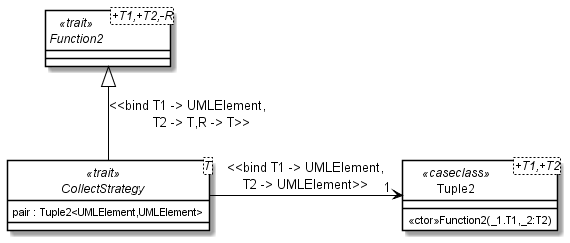

The diagram above was rendered by PlantUML. Its source (embedded in the PNG):
@startuml
 abstract class Function2<+T1,+T2,-R> <<trait>>
 class Tuple2<+T1,+T2> <<caseclass>> {
     <<ctor>>Function2(_1.T1,_2:T2)
 }
 abstract class CollectStrategy<T> <<trait>> {
     pair : Tuple2<UMLElement,UMLElement>
 }
 Function2 <|-- CollectStrategy : "<<bind T1 -> UMLElement,\n       T2 -> T,R -> T>>"
 CollectStrategy --right> "1 " Tuple2 : "<<bind T1 -> UMLElement,\n  T2 -> UMLElement>>  "

hide circle
skinparam class {
    BackgroundColor White
    BorderColor Black
    ArrowColor Black
}
@enduml